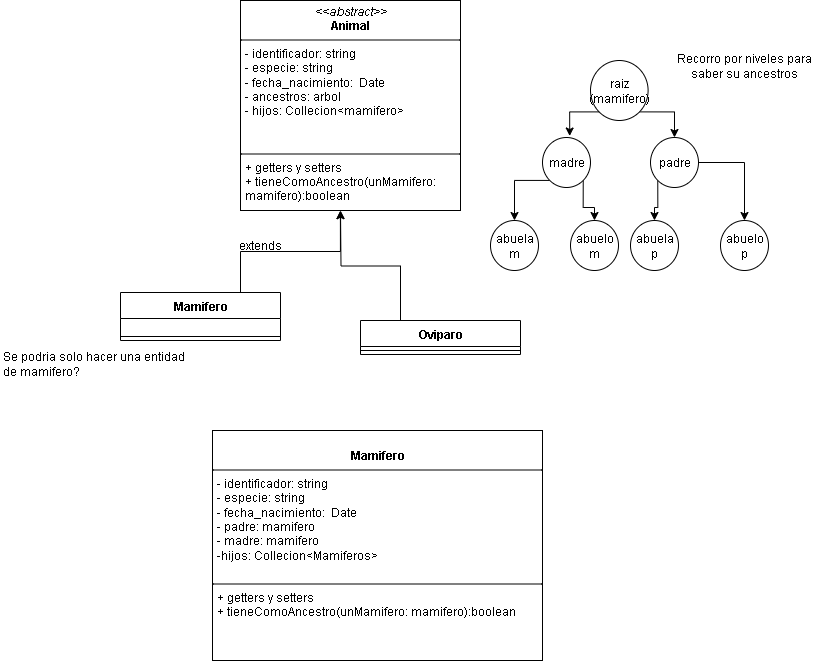

The diagram above was exported from draw.io. Its source (the exported page's mxGraphModel, read from the mxfile embedded in the PNG):
<mxGraphModel dx="1971" dy="744" grid="1" gridSize="10" guides="1" tooltips="1" connect="1" arrows="1" fold="1" page="1" pageScale="1" pageWidth="583" pageHeight="413" math="0" shadow="0">
  <root>
    <mxCell id="0" />
    <mxCell id="1" parent="0" />
    <mxCell id="KPQzZOYn6tuH1WiiLfgz-5" value="&lt;p style=&quot;margin:0px;margin-top:4px;text-align:center;&quot;&gt;&lt;i&gt;&amp;lt;&amp;lt;abstract&amp;gt;&amp;gt;&lt;/i&gt;&lt;br&gt;&lt;b&gt;Animal&lt;/b&gt;&lt;/p&gt;&lt;hr size=&quot;1&quot; style=&quot;border-style:solid;&quot;&gt;&lt;p style=&quot;margin:0px;margin-left:4px;&quot;&gt;- identificador: string&lt;br&gt;- especie: string&lt;/p&gt;&lt;p style=&quot;margin:0px;margin-left:4px;&quot;&gt;- fecha_nacimiento:&amp;nbsp; Date&lt;/p&gt;&lt;p style=&quot;margin:0px;margin-left:4px;&quot;&gt;- ancestros: arbol&lt;br&gt;- hijos: Collecion&amp;lt;mamifero&amp;gt;&lt;/p&gt;&lt;p style=&quot;margin:0px;margin-left:4px;&quot;&gt;&lt;br&gt;&lt;/p&gt;&lt;p style=&quot;margin:0px;margin-left:4px;&quot;&gt;&lt;br&gt;&lt;/p&gt;&lt;hr size=&quot;1&quot; style=&quot;border-style:solid;&quot;&gt;&lt;p style=&quot;margin: 0px 0px 0px 4px;&quot;&gt;+ getters y setters&lt;/p&gt;&lt;p style=&quot;margin: 0px 0px 0px 4px;&quot;&gt;+ tieneComoAncestro(unMamifero: mamifero):boolean&lt;/p&gt;" style="verticalAlign=top;align=left;overflow=fill;html=1;whiteSpace=wrap;" vertex="1" parent="1">
      <mxGeometry x="-20" y="20" width="220" height="210" as="geometry" />
    </mxCell>
    <mxCell id="KPQzZOYn6tuH1WiiLfgz-6" value="Mamifero" style="swimlane;fontStyle=1;align=center;verticalAlign=top;childLayout=stackLayout;horizontal=1;startSize=26;horizontalStack=0;resizeParent=1;resizeParentMax=0;resizeLast=0;collapsible=1;marginBottom=0;whiteSpace=wrap;html=1;" vertex="1" parent="1">
      <mxGeometry x="-140" y="312" width="160" height="48" as="geometry" />
    </mxCell>
    <mxCell id="KPQzZOYn6tuH1WiiLfgz-7" value="&lt;div&gt;&lt;br&gt;&lt;/div&gt;" style="text;strokeColor=none;fillColor=none;align=left;verticalAlign=top;spacingLeft=4;spacingRight=4;overflow=hidden;rotatable=0;points=[[0,0.5],[1,0.5]];portConstraint=eastwest;whiteSpace=wrap;html=1;" vertex="1" parent="KPQzZOYn6tuH1WiiLfgz-6">
      <mxGeometry y="26" width="160" height="14" as="geometry" />
    </mxCell>
    <mxCell id="KPQzZOYn6tuH1WiiLfgz-8" value="" style="line;strokeWidth=1;fillColor=none;align=left;verticalAlign=middle;spacingTop=-1;spacingLeft=3;spacingRight=3;rotatable=0;labelPosition=right;points=[];portConstraint=eastwest;strokeColor=inherit;" vertex="1" parent="KPQzZOYn6tuH1WiiLfgz-6">
      <mxGeometry y="40" width="160" height="8" as="geometry" />
    </mxCell>
    <mxCell id="KPQzZOYn6tuH1WiiLfgz-32" style="edgeStyle=orthogonalEdgeStyle;rounded=0;orthogonalLoop=1;jettySize=auto;html=1;exitX=0.25;exitY=0;exitDx=0;exitDy=0;entryX=0.5;entryY=1;entryDx=0;entryDy=0;" edge="1" parent="1" source="KPQzZOYn6tuH1WiiLfgz-10">
      <mxGeometry relative="1" as="geometry">
        <mxPoint x="80" y="230" as="targetPoint" />
        <mxPoint x="200" y="326" as="sourcePoint" />
      </mxGeometry>
    </mxCell>
    <mxCell id="KPQzZOYn6tuH1WiiLfgz-10" value="Oviparo" style="swimlane;fontStyle=1;align=center;verticalAlign=top;childLayout=stackLayout;horizontal=1;startSize=26;horizontalStack=0;resizeParent=1;resizeParentMax=0;resizeLast=0;collapsible=1;marginBottom=0;whiteSpace=wrap;html=1;" vertex="1" parent="1">
      <mxGeometry x="100" y="340" width="160" height="34" as="geometry" />
    </mxCell>
    <mxCell id="KPQzZOYn6tuH1WiiLfgz-12" value="" style="line;strokeWidth=1;fillColor=none;align=left;verticalAlign=middle;spacingTop=-1;spacingLeft=3;spacingRight=3;rotatable=0;labelPosition=right;points=[];portConstraint=eastwest;strokeColor=inherit;" vertex="1" parent="KPQzZOYn6tuH1WiiLfgz-10">
      <mxGeometry y="26" width="160" height="8" as="geometry" />
    </mxCell>
    <mxCell id="KPQzZOYn6tuH1WiiLfgz-23" style="edgeStyle=orthogonalEdgeStyle;rounded=0;orthogonalLoop=1;jettySize=auto;html=1;exitX=1;exitY=1;exitDx=0;exitDy=0;entryX=0.5;entryY=0;entryDx=0;entryDy=0;" edge="1" parent="1" source="KPQzZOYn6tuH1WiiLfgz-14" target="KPQzZOYn6tuH1WiiLfgz-16">
      <mxGeometry relative="1" as="geometry" />
    </mxCell>
    <mxCell id="KPQzZOYn6tuH1WiiLfgz-14" value="raiz&lt;br&gt;(mamifero)" style="ellipse;whiteSpace=wrap;html=1;" vertex="1" parent="1">
      <mxGeometry x="330" y="80" width="57.6" height="60" as="geometry" />
    </mxCell>
    <mxCell id="KPQzZOYn6tuH1WiiLfgz-24" style="edgeStyle=orthogonalEdgeStyle;rounded=0;orthogonalLoop=1;jettySize=auto;html=1;exitX=0;exitY=1;exitDx=0;exitDy=0;entryX=0.5;entryY=0;entryDx=0;entryDy=0;" edge="1" parent="1" source="KPQzZOYn6tuH1WiiLfgz-15" target="KPQzZOYn6tuH1WiiLfgz-17">
      <mxGeometry relative="1" as="geometry" />
    </mxCell>
    <mxCell id="KPQzZOYn6tuH1WiiLfgz-25" style="edgeStyle=orthogonalEdgeStyle;rounded=0;orthogonalLoop=1;jettySize=auto;html=1;exitX=1;exitY=1;exitDx=0;exitDy=0;entryX=0.5;entryY=0;entryDx=0;entryDy=0;" edge="1" parent="1" source="KPQzZOYn6tuH1WiiLfgz-15" target="KPQzZOYn6tuH1WiiLfgz-18">
      <mxGeometry relative="1" as="geometry" />
    </mxCell>
    <mxCell id="KPQzZOYn6tuH1WiiLfgz-15" value="madre" style="ellipse;whiteSpace=wrap;html=1;" vertex="1" parent="1">
      <mxGeometry x="282" y="157" width="48" height="50" as="geometry" />
    </mxCell>
    <mxCell id="KPQzZOYn6tuH1WiiLfgz-26" style="edgeStyle=orthogonalEdgeStyle;rounded=0;orthogonalLoop=1;jettySize=auto;html=1;exitX=0;exitY=1;exitDx=0;exitDy=0;" edge="1" parent="1" source="KPQzZOYn6tuH1WiiLfgz-16" target="KPQzZOYn6tuH1WiiLfgz-20">
      <mxGeometry relative="1" as="geometry" />
    </mxCell>
    <mxCell id="KPQzZOYn6tuH1WiiLfgz-27" style="edgeStyle=orthogonalEdgeStyle;rounded=0;orthogonalLoop=1;jettySize=auto;html=1;exitX=1;exitY=0.5;exitDx=0;exitDy=0;entryX=0.5;entryY=0;entryDx=0;entryDy=0;strokeColor=default;" edge="1" parent="1" source="KPQzZOYn6tuH1WiiLfgz-16" target="KPQzZOYn6tuH1WiiLfgz-19">
      <mxGeometry relative="1" as="geometry" />
    </mxCell>
    <mxCell id="KPQzZOYn6tuH1WiiLfgz-16" value="padre" style="ellipse;whiteSpace=wrap;html=1;" vertex="1" parent="1">
      <mxGeometry x="390" y="157" width="48" height="50" as="geometry" />
    </mxCell>
    <mxCell id="KPQzZOYn6tuH1WiiLfgz-17" value="abuela m" style="ellipse;whiteSpace=wrap;html=1;" vertex="1" parent="1">
      <mxGeometry x="230" y="240" width="48" height="50" as="geometry" />
    </mxCell>
    <mxCell id="KPQzZOYn6tuH1WiiLfgz-18" value="abuelo&lt;br&gt;m" style="ellipse;whiteSpace=wrap;html=1;" vertex="1" parent="1">
      <mxGeometry x="310" y="240" width="48" height="50" as="geometry" />
    </mxCell>
    <mxCell id="KPQzZOYn6tuH1WiiLfgz-19" value="abuelo&lt;br&gt;p" style="ellipse;whiteSpace=wrap;html=1;" vertex="1" parent="1">
      <mxGeometry x="460" y="240" width="48" height="50" as="geometry" />
    </mxCell>
    <mxCell id="KPQzZOYn6tuH1WiiLfgz-20" value="abuela&lt;br&gt;p" style="ellipse;whiteSpace=wrap;html=1;" vertex="1" parent="1">
      <mxGeometry x="370" y="240" width="48" height="50" as="geometry" />
    </mxCell>
    <mxCell id="KPQzZOYn6tuH1WiiLfgz-22" style="edgeStyle=orthogonalEdgeStyle;rounded=0;orthogonalLoop=1;jettySize=auto;html=1;exitX=0;exitY=1;exitDx=0;exitDy=0;entryX=0.567;entryY=-0.03;entryDx=0;entryDy=0;entryPerimeter=0;" edge="1" parent="1" source="KPQzZOYn6tuH1WiiLfgz-14" target="KPQzZOYn6tuH1WiiLfgz-15">
      <mxGeometry relative="1" as="geometry" />
    </mxCell>
    <mxCell id="KPQzZOYn6tuH1WiiLfgz-28" value="Recorro por niveles para saber su ancestros" style="text;html=1;align=center;verticalAlign=middle;whiteSpace=wrap;rounded=0;" vertex="1" parent="1">
      <mxGeometry x="409" y="60" width="150" height="50" as="geometry" />
    </mxCell>
    <mxCell id="KPQzZOYn6tuH1WiiLfgz-33" value="extends" style="text;html=1;align=center;verticalAlign=middle;whiteSpace=wrap;rounded=0;" vertex="1" parent="1">
      <mxGeometry x="-30" y="250" width="60" height="30" as="geometry" />
    </mxCell>
    <mxCell id="KPQzZOYn6tuH1WiiLfgz-34" value="Se podria solo hacer una entidad de mamifero?" style="text;html=1;align=left;verticalAlign=middle;whiteSpace=wrap;rounded=0;" vertex="1" parent="1">
      <mxGeometry x="-260" y="353" width="190" height="60" as="geometry" />
    </mxCell>
    <mxCell id="KPQzZOYn6tuH1WiiLfgz-38" value="&lt;p style=&quot;margin:0px;margin-top:4px;text-align:center;&quot;&gt;&lt;br&gt;&lt;b&gt;Mamifero&lt;/b&gt;&lt;/p&gt;&lt;hr size=&quot;1&quot; style=&quot;border-style:solid;&quot;&gt;&lt;p style=&quot;margin:0px;margin-left:4px;&quot;&gt;- identificador: string&lt;br&gt;- especie: string&lt;/p&gt;&lt;p style=&quot;margin:0px;margin-left:4px;&quot;&gt;- fecha_nacimiento:&amp;nbsp; Date&lt;/p&gt;&lt;p style=&quot;margin:0px;margin-left:4px;&quot;&gt;- padre: mamifero&lt;br&gt;- madre: mamifero&lt;/p&gt;&lt;p style=&quot;margin:0px;margin-left:4px;&quot;&gt;-hijos: Collecion&amp;lt;Mamiferos&amp;gt;&lt;/p&gt;&lt;p style=&quot;margin:0px;margin-left:4px;&quot;&gt;&lt;br&gt;&lt;/p&gt;&lt;hr size=&quot;1&quot; style=&quot;border-style:solid;&quot;&gt;&lt;p style=&quot;margin:0px;margin-left:4px;&quot;&gt;+ getters y setters&lt;/p&gt;&lt;p style=&quot;margin:0px;margin-left:4px;&quot;&gt;+ tieneComoAncestro(unMamifero: mamifero):boolean&lt;/p&gt;" style="verticalAlign=top;align=left;overflow=fill;html=1;whiteSpace=wrap;" vertex="1" parent="1">
      <mxGeometry x="-48" y="450" width="330" height="230" as="geometry" />
    </mxCell>
    <mxCell id="KPQzZOYn6tuH1WiiLfgz-39" style="edgeStyle=orthogonalEdgeStyle;rounded=0;orthogonalLoop=1;jettySize=auto;html=1;exitX=0.75;exitY=0;exitDx=0;exitDy=0;entryX=0.454;entryY=1.001;entryDx=0;entryDy=0;entryPerimeter=0;" edge="1" parent="1" source="KPQzZOYn6tuH1WiiLfgz-6" target="KPQzZOYn6tuH1WiiLfgz-5">
      <mxGeometry relative="1" as="geometry" />
    </mxCell>
  </root>
</mxGraphModel>